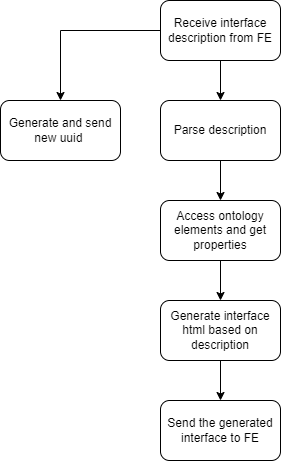

The diagram above was exported from draw.io. Its source (the exported page's mxGraphModel, read from the mxfile embedded in the PNG):
<mxGraphModel dx="1185" dy="655" grid="1" gridSize="10" guides="1" tooltips="1" connect="1" arrows="1" fold="1" page="1" pageScale="1" pageWidth="827" pageHeight="1169" math="0" shadow="0">
  <root>
    <mxCell id="WIyWlLk6GJQsqaUBKTNV-0" />
    <mxCell id="WIyWlLk6GJQsqaUBKTNV-1" parent="WIyWlLk6GJQsqaUBKTNV-0" />
    <mxCell id="UhE-NKtnlyP-yN7XRylF-5" style="edgeStyle=orthogonalEdgeStyle;rounded=0;orthogonalLoop=1;jettySize=auto;html=1;" edge="1" parent="WIyWlLk6GJQsqaUBKTNV-1" source="UhE-NKtnlyP-yN7XRylF-1" target="UhE-NKtnlyP-yN7XRylF-6">
      <mxGeometry relative="1" as="geometry">
        <mxPoint x="420" y="360" as="targetPoint" />
      </mxGeometry>
    </mxCell>
    <mxCell id="UhE-NKtnlyP-yN7XRylF-1" value="Receive interface description from FE" style="rounded=1;whiteSpace=wrap;html=1;" vertex="1" parent="WIyWlLk6GJQsqaUBKTNV-1">
      <mxGeometry x="360" y="280" width="120" height="60" as="geometry" />
    </mxCell>
    <mxCell id="UhE-NKtnlyP-yN7XRylF-7" style="edgeStyle=orthogonalEdgeStyle;rounded=0;orthogonalLoop=1;jettySize=auto;html=1;exitX=0.5;exitY=1;exitDx=0;exitDy=0;" edge="1" parent="WIyWlLk6GJQsqaUBKTNV-1" source="UhE-NKtnlyP-yN7XRylF-1" target="UhE-NKtnlyP-yN7XRylF-8">
      <mxGeometry relative="1" as="geometry">
        <mxPoint x="420" y="470" as="targetPoint" />
      </mxGeometry>
    </mxCell>
    <mxCell id="UhE-NKtnlyP-yN7XRylF-6" value="Generate and send new uuid&amp;nbsp;" style="rounded=1;whiteSpace=wrap;html=1;" vertex="1" parent="WIyWlLk6GJQsqaUBKTNV-1">
      <mxGeometry x="200" y="380" width="120" height="60" as="geometry" />
    </mxCell>
    <mxCell id="UhE-NKtnlyP-yN7XRylF-10" value="" style="edgeStyle=orthogonalEdgeStyle;rounded=0;orthogonalLoop=1;jettySize=auto;html=1;entryX=0.5;entryY=0;entryDx=0;entryDy=0;" edge="1" parent="WIyWlLk6GJQsqaUBKTNV-1" source="UhE-NKtnlyP-yN7XRylF-8" target="UhE-NKtnlyP-yN7XRylF-18">
      <mxGeometry relative="1" as="geometry" />
    </mxCell>
    <mxCell id="UhE-NKtnlyP-yN7XRylF-8" value="Parse description" style="rounded=1;whiteSpace=wrap;html=1;" vertex="1" parent="WIyWlLk6GJQsqaUBKTNV-1">
      <mxGeometry x="360" y="380" width="120" height="60" as="geometry" />
    </mxCell>
    <mxCell id="UhE-NKtnlyP-yN7XRylF-12" value="" style="edgeStyle=orthogonalEdgeStyle;rounded=0;orthogonalLoop=1;jettySize=auto;html=1;" edge="1" parent="WIyWlLk6GJQsqaUBKTNV-1" source="UhE-NKtnlyP-yN7XRylF-9" target="UhE-NKtnlyP-yN7XRylF-11">
      <mxGeometry relative="1" as="geometry" />
    </mxCell>
    <mxCell id="UhE-NKtnlyP-yN7XRylF-9" value="Generate interface html based on description" style="whiteSpace=wrap;html=1;rounded=1;" vertex="1" parent="WIyWlLk6GJQsqaUBKTNV-1">
      <mxGeometry x="360" y="580" width="120" height="60" as="geometry" />
    </mxCell>
    <mxCell id="UhE-NKtnlyP-yN7XRylF-11" value="Send the generated interface to FE" style="whiteSpace=wrap;html=1;rounded=1;" vertex="1" parent="WIyWlLk6GJQsqaUBKTNV-1">
      <mxGeometry x="360" y="680" width="120" height="60" as="geometry" />
    </mxCell>
    <mxCell id="UhE-NKtnlyP-yN7XRylF-19" style="edgeStyle=orthogonalEdgeStyle;rounded=0;orthogonalLoop=1;jettySize=auto;html=1;entryX=0.5;entryY=0;entryDx=0;entryDy=0;" edge="1" parent="WIyWlLk6GJQsqaUBKTNV-1" source="UhE-NKtnlyP-yN7XRylF-18" target="UhE-NKtnlyP-yN7XRylF-9">
      <mxGeometry relative="1" as="geometry" />
    </mxCell>
    <mxCell id="UhE-NKtnlyP-yN7XRylF-18" value="Access ontology elements and get properties" style="rounded=1;whiteSpace=wrap;html=1;" vertex="1" parent="WIyWlLk6GJQsqaUBKTNV-1">
      <mxGeometry x="360" y="480" width="120" height="60" as="geometry" />
    </mxCell>
  </root>
</mxGraphModel>